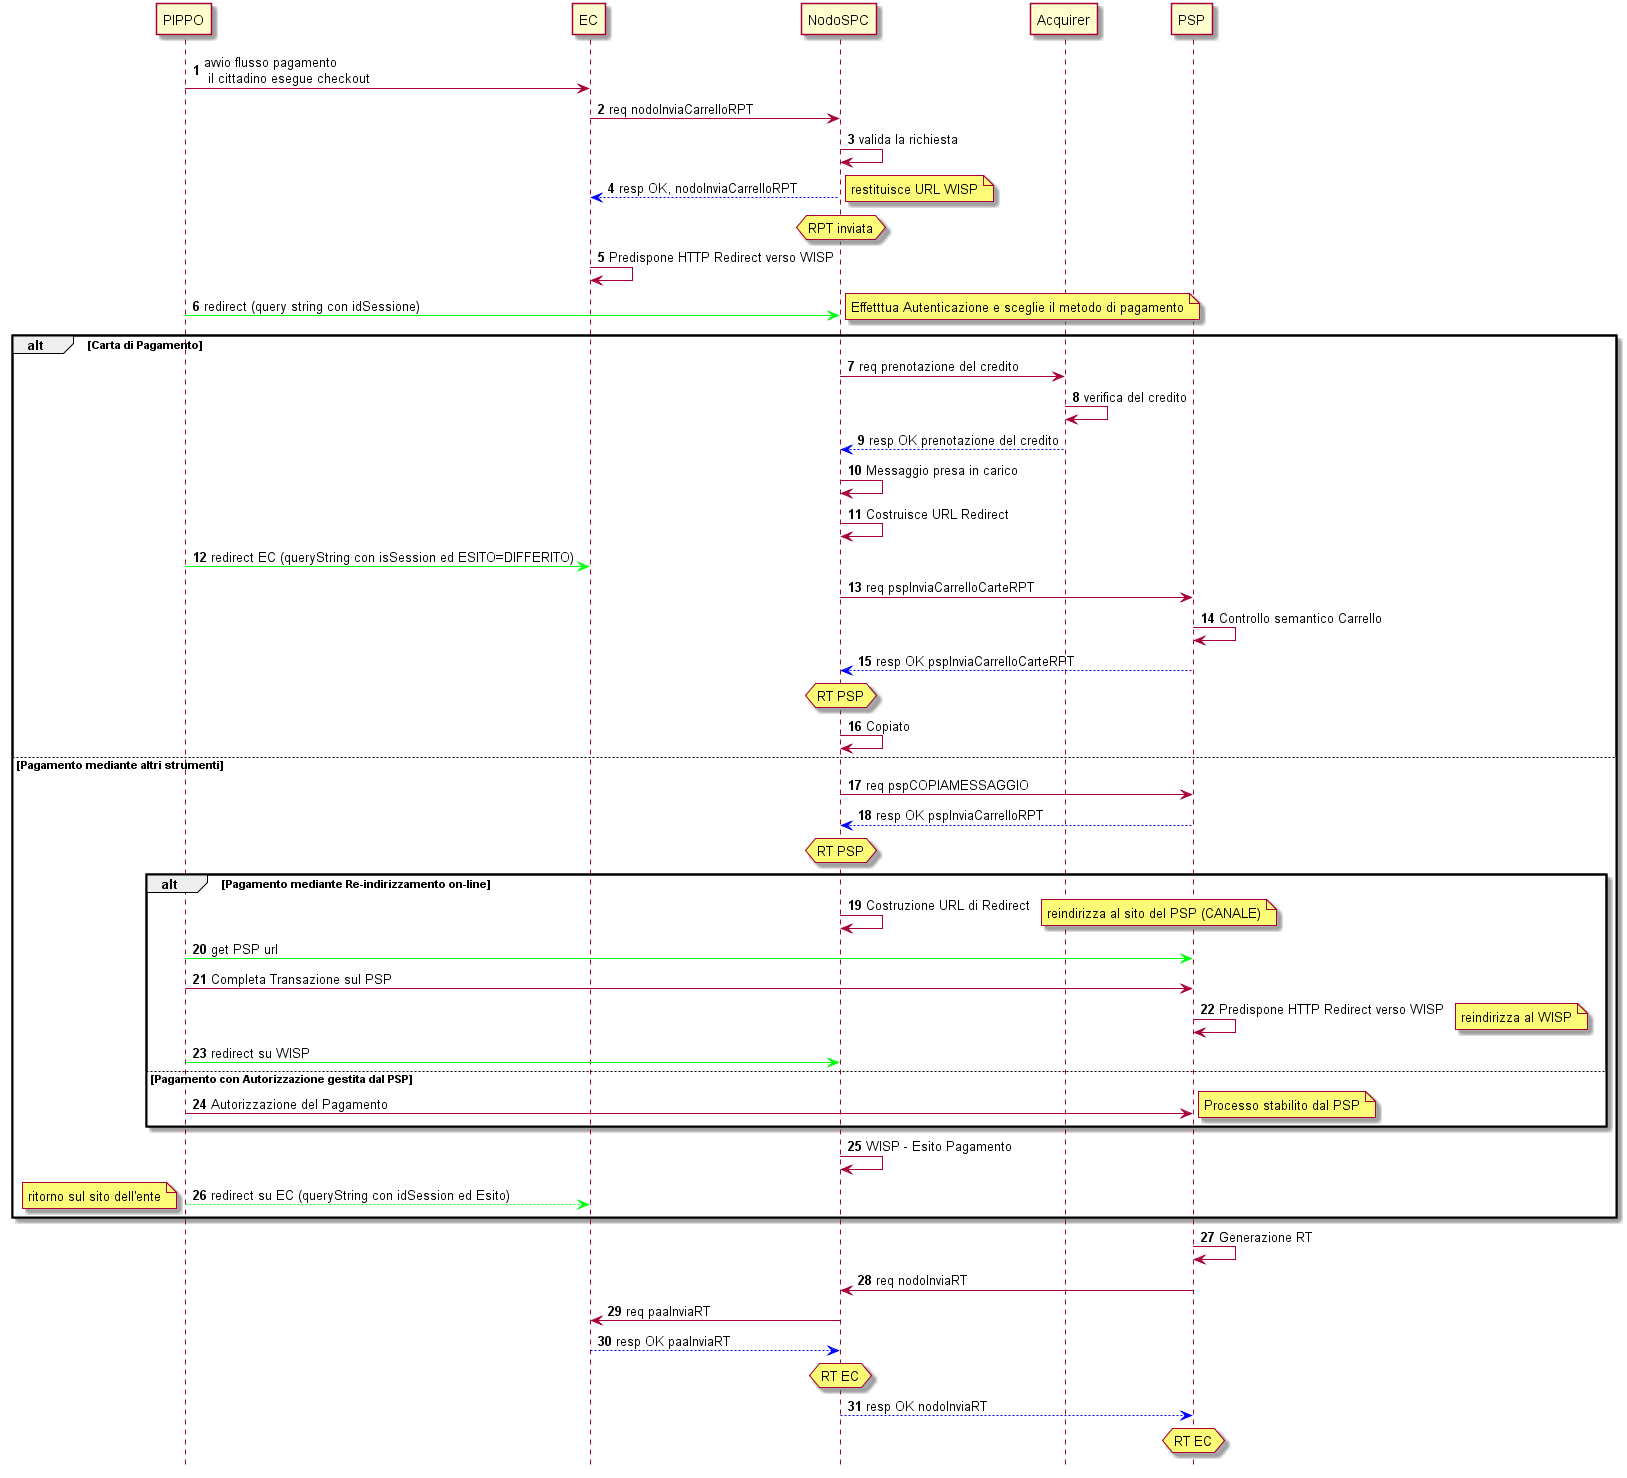

The diagram above was rendered by PlantUML. Its source (embedded in the PNG):
@startuml
hide footbox
autonumber

participant Cittadino as "PIPPO"
participant EC
participant NodoSPC
participant Acquirer
participant PSP


Cittadino -> EC: avvio flusso pagamento\n il cittadino esegue checkout 
EC -> NodoSPC: req nodoInviaCarrelloRPT


NodoSPC -> NodoSPC: valida la richiesta


NodoSPC -[#0000FF]-> EC: resp OK, nodoInviaCarrelloRPT
hnote over NodoSPC : RPT inviata
note right: restituisce URL WISP 
EC->EC: Predispone HTTP Redirect verso WISP
Cittadino [#00FF0F]-> NodoSPC: redirect (query string con idSessione)
note right: Effetttua Autenticazione e sceglie il metodo di pagamento


alt  Carta di Pagamento
NodoSPC-> Acquirer : req prenotazione del credito
Acquirer -> Acquirer : verifica del credito
Acquirer  -[#0000FF]-> NodoSPC : resp OK prenotazione del credito
NodoSPC ->NodoSPC: Messaggio presa in carico

NodoSPC ->NodoSPC: Costruisce URL Redirect
Cittadino [#00FF0F]-> EC: redirect EC (queryString con isSession ed ESITO=DIFFERITO)




NodoSPC -> PSP : req pspInviaCarrelloCarteRPT
PSP -> PSP : Controllo semantico Carrello

PSP  -[#0000FF]-> NodoSPC : resp OK pspInviaCarrelloCarteRPT
hnote over NodoSPC : RT PSP
NodoSPC->NodoSPC: Copiato

else Pagamento mediante altri strumenti


NodoSPC -> PSP : req pspCOPIAMESSAGGIO
PSP -[#0000FF]-> NodoSPC : resp OK pspInviaCarrelloRPT
hnote over NodoSPC : RT PSP
alt Pagamento mediante Re-indirizzamento on-line
NodoSPC -> NodoSPC : Costruzione URL di Redirect
note right: reindirizza al sito del PSP (CANALE)
Cittadino [#00FF0F]-> PSP : get PSP url
Cittadino -> PSP: Completa Transazione sul PSP
PSP->PSP: Predispone HTTP Redirect verso WISP
note right: reindirizza al WISP
Cittadino [#00FF0F]-> NodoSPC : redirect su WISP

else Pagamento con Autorizzazione gestita dal PSP
Cittadino -> PSP: Autorizzazione del Pagamento
note right: Processo stabilito dal PSP
end


NodoSPC -> NodoSPC: WISP - Esito Pagamento

Cittadino-[#00FF0F]->EC : redirect su EC (queryString con idSession ed Esito)
note left: ritorno sul sito dell'ente
end
PSP-> PSP: Generazione RT
PSP -> NodoSPC: req nodoInviaRT
NodoSPC -> EC : req paaInviaRT
EC -[#0000FF]-> NodoSPC : resp OK paaInviaRT
hnote over NodoSPC : RT EC
NodoSPC  -[#0000FF]-> PSP : resp OK nodoInviaRT
hnote over PSP : RT EC
@enduml